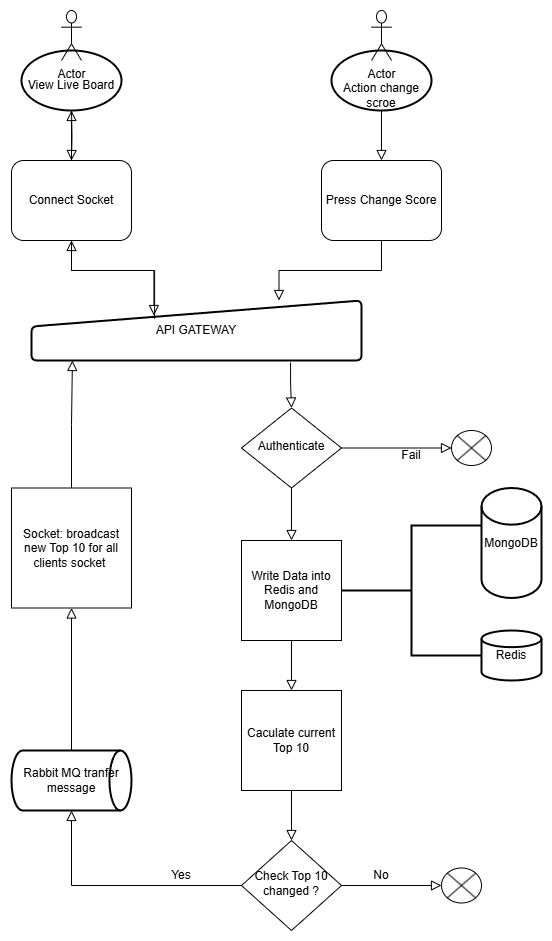

The diagram above was exported from draw.io. Its source (the exported page's mxGraphModel, read from the mxfile embedded in the PNG):
<mxGraphModel dx="1434" dy="1915" grid="1" gridSize="10" guides="1" tooltips="1" connect="1" arrows="1" fold="1" page="1" pageScale="1" pageWidth="827" pageHeight="1169" math="0" shadow="0">
  <root>
    <mxCell id="WIyWlLk6GJQsqaUBKTNV-0" />
    <mxCell id="WIyWlLk6GJQsqaUBKTNV-1" parent="WIyWlLk6GJQsqaUBKTNV-0" />
    <mxCell id="WIyWlLk6GJQsqaUBKTNV-2" value="" style="rounded=0;html=1;jettySize=auto;orthogonalLoop=1;fontSize=11;endArrow=block;endFill=0;endSize=8;strokeWidth=1;shadow=0;labelBackgroundColor=none;edgeStyle=orthogonalEdgeStyle;exitX=0.5;exitY=1;exitDx=0;exitDy=0;entryX=0.371;entryY=0.25;entryDx=0;entryDy=0;entryPerimeter=0;" parent="WIyWlLk6GJQsqaUBKTNV-1" source="HxVZZE-msp-pnno3mlJ--5" target="HxVZZE-msp-pnno3mlJ--36" edge="1">
      <mxGeometry relative="1" as="geometry">
        <mxPoint x="335" y="210" as="targetPoint" />
      </mxGeometry>
    </mxCell>
    <mxCell id="HxVZZE-msp-pnno3mlJ--5" value="Connect Socket" style="rounded=1;whiteSpace=wrap;html=1;fontSize=12;glass=0;strokeWidth=1;shadow=0;" vertex="1" parent="WIyWlLk6GJQsqaUBKTNV-1">
      <mxGeometry x="160" y="40" width="120" height="80" as="geometry" />
    </mxCell>
    <mxCell id="HxVZZE-msp-pnno3mlJ--12" value="Press Change Score" style="rounded=1;whiteSpace=wrap;html=1;fontSize=12;glass=0;strokeWidth=1;shadow=0;" vertex="1" parent="WIyWlLk6GJQsqaUBKTNV-1">
      <mxGeometry x="470" y="40" width="120" height="80" as="geometry" />
    </mxCell>
    <mxCell id="HxVZZE-msp-pnno3mlJ--13" value="" style="rounded=0;html=1;jettySize=auto;orthogonalLoop=1;fontSize=11;endArrow=block;endFill=0;endSize=8;strokeWidth=1;shadow=0;labelBackgroundColor=none;edgeStyle=orthogonalEdgeStyle;exitX=0.5;exitY=1;exitDx=0;exitDy=0;entryX=0.5;entryY=0;entryDx=0;entryDy=0;" edge="1" parent="WIyWlLk6GJQsqaUBKTNV-1" source="HxVZZE-msp-pnno3mlJ--34" target="HxVZZE-msp-pnno3mlJ--12">
      <mxGeometry relative="1" as="geometry">
        <mxPoint x="530" y="-20" as="sourcePoint" />
        <mxPoint x="230" y="60" as="targetPoint" />
        <Array as="points" />
      </mxGeometry>
    </mxCell>
    <mxCell id="HxVZZE-msp-pnno3mlJ--19" value="Authenticate" style="rhombus;whiteSpace=wrap;html=1;shadow=0;fontFamily=Helvetica;fontSize=12;align=center;strokeWidth=1;spacing=6;spacingTop=-4;" vertex="1" parent="WIyWlLk6GJQsqaUBKTNV-1">
      <mxGeometry x="390" y="287.5" width="100" height="80" as="geometry" />
    </mxCell>
    <mxCell id="HxVZZE-msp-pnno3mlJ--21" value="" style="verticalLabelPosition=bottom;verticalAlign=top;html=1;shape=mxgraph.flowchart.or;" vertex="1" parent="WIyWlLk6GJQsqaUBKTNV-1">
      <mxGeometry x="600" y="310" width="40" height="35" as="geometry" />
    </mxCell>
    <mxCell id="HxVZZE-msp-pnno3mlJ--31" value="" style="group" vertex="1" connectable="0" parent="WIyWlLk6GJQsqaUBKTNV-1">
      <mxGeometry x="170" y="-110" width="100" height="100" as="geometry" />
    </mxCell>
    <mxCell id="HxVZZE-msp-pnno3mlJ--20" value="" style="strokeWidth=2;html=1;shape=mxgraph.flowchart.start_1;whiteSpace=wrap;" vertex="1" parent="HxVZZE-msp-pnno3mlJ--31">
      <mxGeometry y="40" width="100" height="60" as="geometry" />
    </mxCell>
    <mxCell id="HxVZZE-msp-pnno3mlJ--27" value="View Live Board" style="text;html=1;align=center;verticalAlign=middle;whiteSpace=wrap;rounded=0;" vertex="1" parent="HxVZZE-msp-pnno3mlJ--31">
      <mxGeometry y="60" width="100" height="30" as="geometry" />
    </mxCell>
    <mxCell id="HxVZZE-msp-pnno3mlJ--23" value="Actor" style="shape=umlActor;verticalLabelPosition=bottom;verticalAlign=top;html=1;outlineConnect=0;" vertex="1" parent="HxVZZE-msp-pnno3mlJ--31">
      <mxGeometry x="40" width="20" height="50" as="geometry" />
    </mxCell>
    <mxCell id="HxVZZE-msp-pnno3mlJ--32" value="" style="group" vertex="1" connectable="0" parent="WIyWlLk6GJQsqaUBKTNV-1">
      <mxGeometry x="480" y="-110" width="100" height="100" as="geometry" />
    </mxCell>
    <mxCell id="HxVZZE-msp-pnno3mlJ--33" value="" style="strokeWidth=2;html=1;shape=mxgraph.flowchart.start_1;whiteSpace=wrap;" vertex="1" parent="HxVZZE-msp-pnno3mlJ--32">
      <mxGeometry y="40" width="100" height="60" as="geometry" />
    </mxCell>
    <mxCell id="HxVZZE-msp-pnno3mlJ--34" value="Action change scroe" style="text;html=1;align=center;verticalAlign=middle;whiteSpace=wrap;rounded=0;" vertex="1" parent="HxVZZE-msp-pnno3mlJ--32">
      <mxGeometry y="70" width="100" height="30" as="geometry" />
    </mxCell>
    <mxCell id="HxVZZE-msp-pnno3mlJ--35" value="Actor" style="shape=umlActor;verticalLabelPosition=bottom;verticalAlign=top;html=1;outlineConnect=0;" vertex="1" parent="HxVZZE-msp-pnno3mlJ--32">
      <mxGeometry x="40" width="20" height="50" as="geometry" />
    </mxCell>
    <mxCell id="HxVZZE-msp-pnno3mlJ--36" value="API GATEWAY" style="html=1;strokeWidth=2;shape=manualInput;whiteSpace=wrap;rounded=1;size=26;arcSize=11;" vertex="1" parent="WIyWlLk6GJQsqaUBKTNV-1">
      <mxGeometry x="180" y="180" width="330" height="60" as="geometry" />
    </mxCell>
    <mxCell id="HxVZZE-msp-pnno3mlJ--38" value="" style="rounded=0;html=1;jettySize=auto;orthogonalLoop=1;fontSize=11;endArrow=block;endFill=0;endSize=8;strokeWidth=1;shadow=0;labelBackgroundColor=none;edgeStyle=orthogonalEdgeStyle;exitX=0.785;exitY=1.033;exitDx=0;exitDy=0;entryX=0.5;entryY=0;entryDx=0;entryDy=0;exitPerimeter=0;" edge="1" parent="WIyWlLk6GJQsqaUBKTNV-1" source="HxVZZE-msp-pnno3mlJ--36" target="HxVZZE-msp-pnno3mlJ--19">
      <mxGeometry relative="1" as="geometry">
        <mxPoint x="520" y="260" as="sourcePoint" />
        <mxPoint x="440" y="290" as="targetPoint" />
        <Array as="points" />
      </mxGeometry>
    </mxCell>
    <mxCell id="HxVZZE-msp-pnno3mlJ--39" value="" style="rounded=0;html=1;jettySize=auto;orthogonalLoop=1;fontSize=11;endArrow=block;endFill=0;endSize=8;strokeWidth=1;shadow=0;labelBackgroundColor=none;edgeStyle=orthogonalEdgeStyle;exitX=1;exitY=0.5;exitDx=0;exitDy=0;entryX=0;entryY=0.5;entryDx=0;entryDy=0;entryPerimeter=0;" edge="1" parent="WIyWlLk6GJQsqaUBKTNV-1" source="HxVZZE-msp-pnno3mlJ--19" target="HxVZZE-msp-pnno3mlJ--21">
      <mxGeometry relative="1" as="geometry">
        <mxPoint x="550" y="290" as="sourcePoint" />
        <mxPoint x="550" y="360" as="targetPoint" />
        <Array as="points" />
      </mxGeometry>
    </mxCell>
    <mxCell id="HxVZZE-msp-pnno3mlJ--40" value="Fail" style="text;html=1;align=center;verticalAlign=middle;whiteSpace=wrap;rounded=0;" vertex="1" parent="WIyWlLk6GJQsqaUBKTNV-1">
      <mxGeometry x="530" y="320" width="60" height="30" as="geometry" />
    </mxCell>
    <mxCell id="HxVZZE-msp-pnno3mlJ--41" value="Redis" style="strokeWidth=2;html=1;shape=mxgraph.flowchart.database;whiteSpace=wrap;" vertex="1" parent="WIyWlLk6GJQsqaUBKTNV-1">
      <mxGeometry x="630" y="510" width="60" height="50" as="geometry" />
    </mxCell>
    <mxCell id="HxVZZE-msp-pnno3mlJ--42" value="MongoDB" style="strokeWidth=2;html=1;shape=mxgraph.flowchart.database;whiteSpace=wrap;" vertex="1" parent="WIyWlLk6GJQsqaUBKTNV-1">
      <mxGeometry x="630" y="367.5" width="60" height="110" as="geometry" />
    </mxCell>
    <mxCell id="HxVZZE-msp-pnno3mlJ--43" value="Write Data into Redis and MongoDB" style="whiteSpace=wrap;html=1;aspect=fixed;" vertex="1" parent="WIyWlLk6GJQsqaUBKTNV-1">
      <mxGeometry x="390" y="420" width="100" height="100" as="geometry" />
    </mxCell>
    <mxCell id="HxVZZE-msp-pnno3mlJ--44" value="" style="strokeWidth=2;html=1;shape=mxgraph.flowchart.annotation_2;align=left;labelPosition=right;pointerEvents=1;" vertex="1" parent="WIyWlLk6GJQsqaUBKTNV-1">
      <mxGeometry x="490" y="405" width="140" height="130" as="geometry" />
    </mxCell>
    <mxCell id="HxVZZE-msp-pnno3mlJ--45" value="Rabbit MQ tranfer message" style="strokeWidth=2;html=1;shape=mxgraph.flowchart.direct_data;whiteSpace=wrap;" vertex="1" parent="WIyWlLk6GJQsqaUBKTNV-1">
      <mxGeometry x="160" y="630" width="120" height="60" as="geometry" />
    </mxCell>
    <mxCell id="HxVZZE-msp-pnno3mlJ--46" value="" style="rounded=0;html=1;jettySize=auto;orthogonalLoop=1;fontSize=11;endArrow=block;endFill=0;endSize=8;strokeWidth=1;shadow=0;labelBackgroundColor=none;edgeStyle=orthogonalEdgeStyle;exitX=0.5;exitY=1;exitDx=0;exitDy=0;entryX=0.5;entryY=0;entryDx=0;entryDy=0;" edge="1" parent="WIyWlLk6GJQsqaUBKTNV-1" source="HxVZZE-msp-pnno3mlJ--19" target="HxVZZE-msp-pnno3mlJ--43">
      <mxGeometry relative="1" as="geometry">
        <mxPoint x="550" y="400" as="sourcePoint" />
        <mxPoint x="550" y="470" as="targetPoint" />
        <Array as="points" />
      </mxGeometry>
    </mxCell>
    <mxCell id="HxVZZE-msp-pnno3mlJ--49" value="Check Top 10 changed ?" style="rhombus;whiteSpace=wrap;html=1;shadow=0;fontFamily=Helvetica;fontSize=12;align=center;strokeWidth=1;spacing=6;spacingTop=-4;" vertex="1" parent="WIyWlLk6GJQsqaUBKTNV-1">
      <mxGeometry x="390" y="720" width="100" height="90" as="geometry" />
    </mxCell>
    <mxCell id="HxVZZE-msp-pnno3mlJ--52" value="" style="verticalLabelPosition=bottom;verticalAlign=top;html=1;shape=mxgraph.flowchart.or;" vertex="1" parent="WIyWlLk6GJQsqaUBKTNV-1">
      <mxGeometry x="590" y="747.5" width="40" height="35" as="geometry" />
    </mxCell>
    <mxCell id="HxVZZE-msp-pnno3mlJ--53" value="No" style="text;html=1;align=center;verticalAlign=middle;whiteSpace=wrap;rounded=0;" vertex="1" parent="WIyWlLk6GJQsqaUBKTNV-1">
      <mxGeometry x="500" y="740" width="60" height="30" as="geometry" />
    </mxCell>
    <mxCell id="HxVZZE-msp-pnno3mlJ--54" value="" style="rounded=0;html=1;jettySize=auto;orthogonalLoop=1;fontSize=11;endArrow=block;endFill=0;endSize=8;strokeWidth=1;shadow=0;labelBackgroundColor=none;edgeStyle=orthogonalEdgeStyle;exitX=1;exitY=0.5;exitDx=0;exitDy=0;entryX=0;entryY=0.5;entryDx=0;entryDy=0;entryPerimeter=0;" edge="1" parent="WIyWlLk6GJQsqaUBKTNV-1" source="HxVZZE-msp-pnno3mlJ--49" target="HxVZZE-msp-pnno3mlJ--52">
      <mxGeometry relative="1" as="geometry">
        <mxPoint x="520" y="860" as="sourcePoint" />
        <mxPoint x="650" y="860" as="targetPoint" />
        <Array as="points" />
      </mxGeometry>
    </mxCell>
    <mxCell id="HxVZZE-msp-pnno3mlJ--55" value="Caculate current Top 10" style="whiteSpace=wrap;html=1;aspect=fixed;" vertex="1" parent="WIyWlLk6GJQsqaUBKTNV-1">
      <mxGeometry x="390" y="570" width="100" height="100" as="geometry" />
    </mxCell>
    <mxCell id="HxVZZE-msp-pnno3mlJ--57" value="" style="rounded=0;html=1;jettySize=auto;orthogonalLoop=1;fontSize=11;endArrow=block;endFill=0;endSize=8;strokeWidth=1;shadow=0;labelBackgroundColor=none;edgeStyle=orthogonalEdgeStyle;exitX=0;exitY=0.5;exitDx=0;exitDy=0;entryX=0.5;entryY=1;entryDx=0;entryDy=0;entryPerimeter=0;" edge="1" parent="WIyWlLk6GJQsqaUBKTNV-1" source="HxVZZE-msp-pnno3mlJ--49" target="HxVZZE-msp-pnno3mlJ--45">
      <mxGeometry relative="1" as="geometry">
        <mxPoint x="500" y="905" as="sourcePoint" />
        <mxPoint x="630" y="905" as="targetPoint" />
        <Array as="points" />
      </mxGeometry>
    </mxCell>
    <mxCell id="HxVZZE-msp-pnno3mlJ--58" value="Yes" style="text;html=1;align=center;verticalAlign=middle;whiteSpace=wrap;rounded=0;" vertex="1" parent="WIyWlLk6GJQsqaUBKTNV-1">
      <mxGeometry x="300" y="740" width="60" height="30" as="geometry" />
    </mxCell>
    <mxCell id="HxVZZE-msp-pnno3mlJ--60" value="Socket: broadcast new Top 10 for all clients socket&amp;nbsp;" style="whiteSpace=wrap;html=1;aspect=fixed;" vertex="1" parent="WIyWlLk6GJQsqaUBKTNV-1">
      <mxGeometry x="160" y="367.5" width="120" height="120" as="geometry" />
    </mxCell>
    <mxCell id="HxVZZE-msp-pnno3mlJ--61" value="" style="rounded=0;html=1;jettySize=auto;orthogonalLoop=1;fontSize=11;endArrow=block;endFill=0;endSize=8;strokeWidth=1;shadow=0;labelBackgroundColor=none;edgeStyle=orthogonalEdgeStyle;exitX=0.5;exitY=0;exitDx=0;exitDy=0;entryX=0.5;entryY=1;entryDx=0;entryDy=0;exitPerimeter=0;" edge="1" parent="WIyWlLk6GJQsqaUBKTNV-1" source="HxVZZE-msp-pnno3mlJ--45" target="HxVZZE-msp-pnno3mlJ--60">
      <mxGeometry relative="1" as="geometry">
        <mxPoint x="270" y="510" as="sourcePoint" />
        <mxPoint x="270" y="622" as="targetPoint" />
        <Array as="points" />
      </mxGeometry>
    </mxCell>
    <mxCell id="HxVZZE-msp-pnno3mlJ--62" value="" style="rounded=0;html=1;jettySize=auto;orthogonalLoop=1;fontSize=11;endArrow=block;endFill=0;endSize=8;strokeWidth=1;shadow=0;labelBackgroundColor=none;edgeStyle=orthogonalEdgeStyle;exitX=0.5;exitY=0;exitDx=0;exitDy=0;entryX=0.124;entryY=1;entryDx=0;entryDy=0;entryPerimeter=0;" edge="1" parent="WIyWlLk6GJQsqaUBKTNV-1" source="HxVZZE-msp-pnno3mlJ--60" target="HxVZZE-msp-pnno3mlJ--36">
      <mxGeometry relative="1" as="geometry">
        <mxPoint x="230" y="690" as="sourcePoint" />
        <mxPoint x="230" y="498" as="targetPoint" />
        <Array as="points" />
      </mxGeometry>
    </mxCell>
    <mxCell id="HxVZZE-msp-pnno3mlJ--63" value="" style="rounded=0;html=1;jettySize=auto;orthogonalLoop=1;fontSize=11;endArrow=block;endFill=0;endSize=8;strokeWidth=1;shadow=0;labelBackgroundColor=none;edgeStyle=orthogonalEdgeStyle;exitX=0.5;exitY=1;exitDx=0;exitDy=0;entryX=0.5;entryY=0;entryDx=0;entryDy=0;" edge="1" parent="WIyWlLk6GJQsqaUBKTNV-1" source="HxVZZE-msp-pnno3mlJ--43" target="HxVZZE-msp-pnno3mlJ--55">
      <mxGeometry relative="1" as="geometry">
        <mxPoint x="520" y="584" as="sourcePoint" />
        <mxPoint x="520" y="636" as="targetPoint" />
        <Array as="points" />
      </mxGeometry>
    </mxCell>
    <mxCell id="HxVZZE-msp-pnno3mlJ--64" value="" style="rounded=0;html=1;jettySize=auto;orthogonalLoop=1;fontSize=11;endArrow=block;endFill=0;endSize=8;strokeWidth=1;shadow=0;labelBackgroundColor=none;edgeStyle=orthogonalEdgeStyle;exitX=0.5;exitY=1;exitDx=0;exitDy=0;entryX=0.5;entryY=0;entryDx=0;entryDy=0;" edge="1" parent="WIyWlLk6GJQsqaUBKTNV-1" source="HxVZZE-msp-pnno3mlJ--55" target="HxVZZE-msp-pnno3mlJ--49">
      <mxGeometry relative="1" as="geometry">
        <mxPoint x="460" y="680" as="sourcePoint" />
        <mxPoint x="460" y="730" as="targetPoint" />
        <Array as="points" />
      </mxGeometry>
    </mxCell>
    <mxCell id="HxVZZE-msp-pnno3mlJ--65" value="" style="rounded=0;html=1;jettySize=auto;orthogonalLoop=1;fontSize=11;endArrow=block;endFill=0;endSize=8;strokeWidth=1;shadow=0;labelBackgroundColor=none;edgeStyle=orthogonalEdgeStyle;exitX=0.5;exitY=1;exitDx=0;exitDy=0;entryX=0.75;entryY=0;entryDx=0;entryDy=0;" edge="1" parent="WIyWlLk6GJQsqaUBKTNV-1" source="HxVZZE-msp-pnno3mlJ--12" target="HxVZZE-msp-pnno3mlJ--36">
      <mxGeometry relative="1" as="geometry">
        <mxPoint x="550" y="160" as="sourcePoint" />
        <mxPoint x="550" y="210" as="targetPoint" />
        <Array as="points" />
      </mxGeometry>
    </mxCell>
    <mxCell id="HxVZZE-msp-pnno3mlJ--66" value="" style="rounded=0;html=1;jettySize=auto;orthogonalLoop=1;fontSize=11;endArrow=block;endFill=0;endSize=8;strokeWidth=1;shadow=0;labelBackgroundColor=none;edgeStyle=orthogonalEdgeStyle;entryX=0.5;entryY=0;entryDx=0;entryDy=0;" edge="1" parent="WIyWlLk6GJQsqaUBKTNV-1" target="HxVZZE-msp-pnno3mlJ--5">
      <mxGeometry relative="1" as="geometry">
        <mxPoint x="220" y="-10" as="sourcePoint" />
        <mxPoint x="290" y="30" as="targetPoint" />
        <Array as="points" />
      </mxGeometry>
    </mxCell>
    <mxCell id="HxVZZE-msp-pnno3mlJ--69" value="" style="rounded=0;html=1;jettySize=auto;orthogonalLoop=1;fontSize=11;endArrow=block;endFill=0;endSize=8;strokeWidth=1;shadow=0;labelBackgroundColor=none;edgeStyle=orthogonalEdgeStyle;entryX=0.5;entryY=1;entryDx=0;entryDy=0;exitX=0.373;exitY=0.3;exitDx=0;exitDy=0;exitPerimeter=0;" edge="1" parent="WIyWlLk6GJQsqaUBKTNV-1" source="HxVZZE-msp-pnno3mlJ--36" target="HxVZZE-msp-pnno3mlJ--5">
      <mxGeometry relative="1" as="geometry">
        <mxPoint x="170" y="150" as="sourcePoint" />
        <mxPoint x="170" y="200" as="targetPoint" />
        <Array as="points" />
      </mxGeometry>
    </mxCell>
    <mxCell id="HxVZZE-msp-pnno3mlJ--70" value="" style="rounded=0;html=1;jettySize=auto;orthogonalLoop=1;fontSize=11;endArrow=block;endFill=0;endSize=8;strokeWidth=1;shadow=0;labelBackgroundColor=none;edgeStyle=orthogonalEdgeStyle;entryX=0.5;entryY=1;entryDx=0;entryDy=0;entryPerimeter=0;exitX=0.5;exitY=0;exitDx=0;exitDy=0;" edge="1" parent="WIyWlLk6GJQsqaUBKTNV-1" source="HxVZZE-msp-pnno3mlJ--5" target="HxVZZE-msp-pnno3mlJ--20">
      <mxGeometry relative="1" as="geometry">
        <mxPoint x="260" as="sourcePoint" />
        <mxPoint x="260" y="50" as="targetPoint" />
        <Array as="points" />
      </mxGeometry>
    </mxCell>
  </root>
</mxGraphModel>